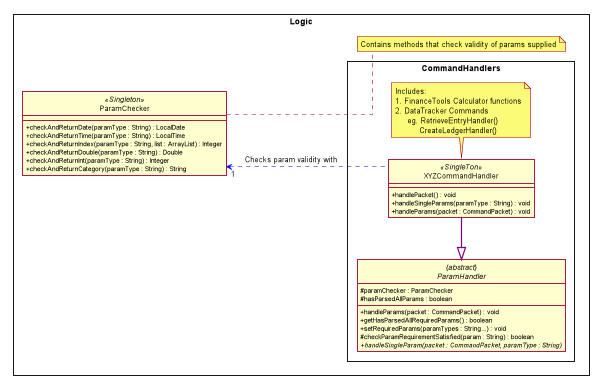

The diagram above was rendered by PlantUML. Its source (embedded in the PNG):
@startuml
left to right direction
hide circle
skinparam classAttributeIconSize 0
skinparam BoxPadding 20
skinparam shadowing false
skinparam linetype ortho
skinparam package<<Layout>> {
  borderColor Transparent
  backgroundColor Transparent
  fontColor Transparent
  stereotypeFontColor Transparent
}

rectangle Logic {



    package p2 <<Layout>> {
    }

    class ParamChecker <<Singleton>>{
        + checkAndReturnDate(paramType : String) : LocalDate
        + checkAndReturnTime(paramType : String) : LocalTime
        + checkAndReturnIndex(paramType : String, list : ArrayList) : Integer
        + checkAndReturnDouble(paramType : String) : Double
        + checkAndReturnInt(paramType : String) : Integer
        + checkAndReturnCategory(paramType : String) : String
    }


rectangle CommandHandlers {
    abstract class "{abstract}\nParamHandler" {
        # paramChecker : ParamChecker
        # hasParsedAllParams : boolean
        + handleParams(packet : CommandPacket) : void
        + getHasParsedAllRequiredParams() : boolean
        + setRequiredParams(paramTypes : String...) : void
        # checkParamRequirementSatisfied(param : String) : boolean
        + {abstract} handleSingleParam(packet : CommandPacket, paramType : String)
    }

    class XYZCommandHandler <<SingleTon>>{
            + handlePacket() : void
            + handleSingleParams(paramType : String) : void
            + handleParams(packet : CommandPacket) : void
    }
    
    ParamChecker "1" <.. XYZCommandHandler #line:blue;text:black : Checks param validity with
    "{abstract}\nParamHandler" <|-[norank]- XYZCommandHandler #line:purple;line.bold;text:red

    note bottom of XYZCommandHandler: Includes: \n1. FinanceTools Calculator functions\n2. DataTracker Commands\n     eg. RetrieveEntryHandler()\n          CreateLedgerHandler()
}

note right of ParamChecker: Contains methods that check validity of params supplied





@enduml